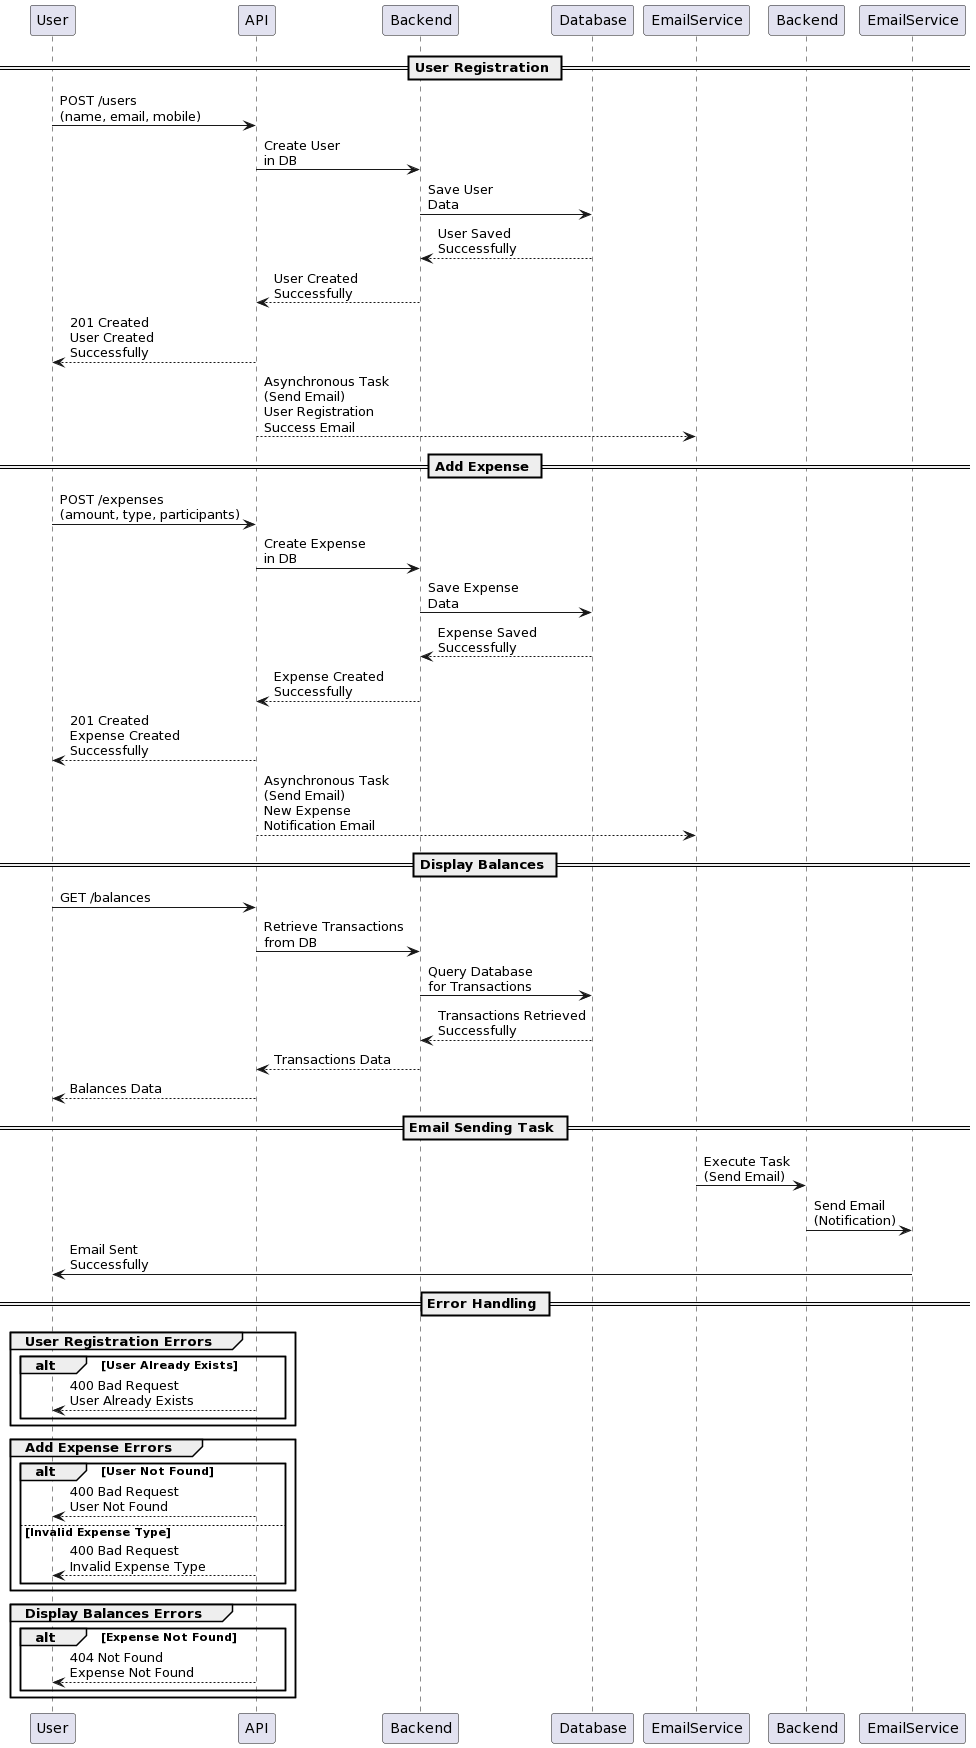

The diagram above was rendered by PlantUML. Its source (embedded in the PNG):
@startuml
participant User as U
participant API as A
participant Backend as B
participant Database as DB
participant EmailService as E

== User Registration ==

U -> A: POST /users\n(name, email, mobile)
A -> B: Create User\nin DB
B -> DB: Save User\nData
DB --> B: User Saved\nSuccessfully
B --> A: User Created\nSuccessfully
A --> U: 201 Created\nUser Created\nSuccessfully
A --> E: Asynchronous Task\n(Send Email)\nUser Registration\nSuccess Email

== Add Expense ==

U -> A: POST /expenses\n(amount, type, participants)
A -> B: Create Expense\nin DB
B -> DB: Save Expense\nData
DB --> B: Expense Saved\nSuccessfully
B --> A: Expense Created\nSuccessfully
A --> U: 201 Created\nExpense Created\nSuccessfully
A --> E: Asynchronous Task\n(Send Email)\nNew Expense\nNotification Email

== Display Balances ==

U -> A: GET /balances
A -> B: Retrieve Transactions\nfrom DB
B -> DB: Query Database\nfor Transactions
DB --> B: Transactions Retrieved\nSuccessfully
B --> A: Transactions Data
A --> U: Balances Data

== Email Sending Task ==

E -> Backend: Execute Task\n(Send Email)
Backend -> EmailService: Send Email\n(Notification)
EmailService -> U: Email Sent\nSuccessfully

== Error Handling ==

group User Registration Errors
    alt User Already Exists
        A --> U: 400 Bad Request\nUser Already Exists
    end
end

group Add Expense Errors
    alt User Not Found
        A --> U: 400 Bad Request\nUser Not Found
    else Invalid Expense Type
        A --> U: 400 Bad Request\nInvalid Expense Type
    end
end

group Display Balances Errors
    alt Expense Not Found
        A --> U: 404 Not Found\nExpense Not Found
    end
end
@enduml